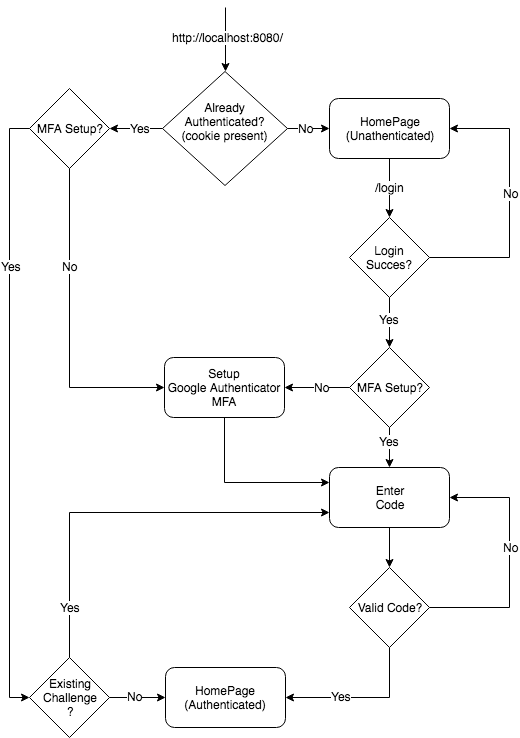

The diagram above was exported from draw.io. Its source (the exported page's mxGraphModel, read from the mxfile embedded in the PNG):
<mxGraphModel dx="950" dy="550" grid="1" gridSize="10" guides="1" tooltips="1" connect="1" arrows="1" fold="1" page="1" pageScale="1" pageWidth="1100" pageHeight="850" math="0" shadow="0">
  <root>
    <mxCell id="0" />
    <mxCell id="1" parent="0" />
    <mxCell id="7a8a5c8caded8e95-32" value="Already&lt;div&gt;Authenticated?&lt;/div&gt;&lt;div&gt;(cookie present)&lt;/div&gt;&lt;div&gt;&lt;br&gt;&lt;/div&gt;" style="rhombus;whiteSpace=wrap;html=1;" vertex="1" parent="1">
      <mxGeometry x="313" y="124" width="125" height="114" as="geometry" />
    </mxCell>
    <mxCell id="7a8a5c8caded8e95-33" value="" style="endArrow=classic;html=1;entryX=0.5;entryY=0;" edge="1" parent="1" target="7a8a5c8caded8e95-32">
      <mxGeometry x="376" y="60" width="50" height="50" as="geometry">
        <mxPoint x="376" y="60" as="sourcePoint" />
        <mxPoint x="430" y="20" as="targetPoint" />
      </mxGeometry>
    </mxCell>
    <mxCell id="7a8a5c8caded8e95-34" value="http://localhost:8080/" style="text;html=1;resizable=0;points=[];align=center;verticalAlign=middle;labelBackgroundColor=#ffffff;" vertex="1" connectable="0" parent="7a8a5c8caded8e95-33">
      <mxGeometry x="-0.0889" y="2" relative="1" as="geometry">
        <mxPoint as="offset" />
      </mxGeometry>
    </mxCell>
    <mxCell id="7a8a5c8caded8e95-35" value="MFA Setup?" style="rhombus;whiteSpace=wrap;html=1;" vertex="1" parent="1">
      <mxGeometry x="180" y="141" width="80" height="80" as="geometry" />
    </mxCell>
    <mxCell id="7a8a5c8caded8e95-36" value="HomePage&lt;div&gt;(Unathenticated)&lt;/div&gt;" style="rounded=1;whiteSpace=wrap;html=1;" vertex="1" parent="1">
      <mxGeometry x="480" y="151" width="120" height="60" as="geometry" />
    </mxCell>
    <mxCell id="7a8a5c8caded8e95-37" value="HomePage&lt;div&gt;(Authenticated)&lt;/div&gt;" style="rounded=1;whiteSpace=wrap;html=1;" vertex="1" parent="1">
      <mxGeometry x="316" y="720" width="120" height="60" as="geometry" />
    </mxCell>
    <mxCell id="7a8a5c8caded8e95-38" style="edgeStyle=orthogonalEdgeStyle;rounded=0;html=1;exitX=0;exitY=0.5;entryX=1;entryY=0.5;jettySize=auto;orthogonalLoop=1;" edge="1" parent="1" source="7a8a5c8caded8e95-32" target="7a8a5c8caded8e95-35">
      <mxGeometry relative="1" as="geometry" />
    </mxCell>
    <mxCell id="7a8a5c8caded8e95-40" value="Yes" style="text;html=1;resizable=0;points=[];align=center;verticalAlign=middle;labelBackgroundColor=#ffffff;" vertex="1" connectable="0" parent="7a8a5c8caded8e95-38">
      <mxGeometry x="-0.1321" y="1" relative="1" as="geometry">
        <mxPoint y="-2" as="offset" />
      </mxGeometry>
    </mxCell>
    <mxCell id="7a8a5c8caded8e95-39" style="edgeStyle=orthogonalEdgeStyle;rounded=0;html=1;exitX=1;exitY=0.5;entryX=0;entryY=0.5;jettySize=auto;orthogonalLoop=1;" edge="1" parent="1" source="7a8a5c8caded8e95-32" target="7a8a5c8caded8e95-36">
      <mxGeometry relative="1" as="geometry" />
    </mxCell>
    <mxCell id="7a8a5c8caded8e95-41" value="No" style="text;html=1;resizable=0;points=[];align=center;verticalAlign=middle;labelBackgroundColor=#ffffff;" vertex="1" connectable="0" parent="7a8a5c8caded8e95-39">
      <mxGeometry x="-0.2381" y="-1" relative="1" as="geometry">
        <mxPoint x="2" y="-2" as="offset" />
      </mxGeometry>
    </mxCell>
    <mxCell id="7a8a5c8caded8e95-42" value="Login Succes?" style="rhombus;whiteSpace=wrap;html=1;" vertex="1" parent="1">
      <mxGeometry x="500" y="270" width="80" height="80" as="geometry" />
    </mxCell>
    <mxCell id="7a8a5c8caded8e95-43" style="edgeStyle=orthogonalEdgeStyle;rounded=0;html=1;exitX=0.5;exitY=1;entryX=0.5;entryY=0;jettySize=auto;orthogonalLoop=1;" edge="1" parent="1" source="7a8a5c8caded8e95-36" target="7a8a5c8caded8e95-42">
      <mxGeometry relative="1" as="geometry" />
    </mxCell>
    <mxCell id="7a8a5c8caded8e95-44" value="/login" style="text;html=1;resizable=0;points=[];align=center;verticalAlign=middle;labelBackgroundColor=#ffffff;" vertex="1" connectable="0" parent="7a8a5c8caded8e95-43">
      <mxGeometry x="-0.0508" y="2" relative="1" as="geometry">
        <mxPoint x="-2" as="offset" />
      </mxGeometry>
    </mxCell>
    <mxCell id="7a8a5c8caded8e95-45" style="edgeStyle=orthogonalEdgeStyle;rounded=0;html=1;exitX=1;exitY=0.5;entryX=1;entryY=0.5;jettySize=auto;orthogonalLoop=1;" edge="1" parent="1" source="7a8a5c8caded8e95-42" target="7a8a5c8caded8e95-36">
      <mxGeometry relative="1" as="geometry">
        <Array as="points">
          <mxPoint x="660" y="310" />
          <mxPoint x="660" y="181" />
        </Array>
      </mxGeometry>
    </mxCell>
    <mxCell id="7a8a5c8caded8e95-46" value="No" style="text;html=1;resizable=0;points=[];align=center;verticalAlign=middle;labelBackgroundColor=#ffffff;" vertex="1" connectable="0" parent="7a8a5c8caded8e95-45">
      <mxGeometry x="0.0781" y="-1" relative="1" as="geometry">
        <mxPoint as="offset" />
      </mxGeometry>
    </mxCell>
    <mxCell id="7a8a5c8caded8e95-47" value="MFA Setup?" style="rhombus;whiteSpace=wrap;html=1;" vertex="1" parent="1">
      <mxGeometry x="500" y="400" width="80" height="80" as="geometry" />
    </mxCell>
    <mxCell id="7a8a5c8caded8e95-48" style="edgeStyle=orthogonalEdgeStyle;rounded=0;html=1;exitX=0.5;exitY=1;entryX=0.5;entryY=0;jettySize=auto;orthogonalLoop=1;" edge="1" parent="1" source="7a8a5c8caded8e95-42" target="7a8a5c8caded8e95-47">
      <mxGeometry relative="1" as="geometry" />
    </mxCell>
    <mxCell id="7a8a5c8caded8e95-49" value="Yes" style="text;html=1;resizable=0;points=[];align=center;verticalAlign=middle;labelBackgroundColor=#ffffff;" vertex="1" connectable="0" parent="7a8a5c8caded8e95-48">
      <mxGeometry x="-0.16" y="1" relative="1" as="geometry">
        <mxPoint x="-2" as="offset" />
      </mxGeometry>
    </mxCell>
    <mxCell id="7a8a5c8caded8e95-50" value="Enter&lt;div&gt;Code&lt;/div&gt;" style="rounded=1;whiteSpace=wrap;html=1;" vertex="1" parent="1">
      <mxGeometry x="480" y="520" width="120" height="60" as="geometry" />
    </mxCell>
    <mxCell id="7a8a5c8caded8e95-51" style="edgeStyle=orthogonalEdgeStyle;rounded=0;html=1;exitX=0.5;exitY=1;entryX=0.5;entryY=0;jettySize=auto;orthogonalLoop=1;" edge="1" parent="1" source="7a8a5c8caded8e95-47" target="7a8a5c8caded8e95-50">
      <mxGeometry relative="1" as="geometry" />
    </mxCell>
    <mxCell id="7a8a5c8caded8e95-52" value="Yes" style="text;html=1;resizable=0;points=[];align=center;verticalAlign=middle;labelBackgroundColor=#ffffff;" vertex="1" connectable="0" parent="7a8a5c8caded8e95-51">
      <mxGeometry x="-0.2" y="1" relative="1" as="geometry">
        <mxPoint x="-2" y="-3" as="offset" />
      </mxGeometry>
    </mxCell>
    <mxCell id="7a8a5c8caded8e95-53" value="Valid Code?" style="rhombus;whiteSpace=wrap;html=1;" vertex="1" parent="1">
      <mxGeometry x="500" y="620" width="80" height="80" as="geometry" />
    </mxCell>
    <mxCell id="7a8a5c8caded8e95-54" style="edgeStyle=orthogonalEdgeStyle;rounded=0;html=1;exitX=0.5;exitY=1;entryX=0.5;entryY=0;jettySize=auto;orthogonalLoop=1;" edge="1" parent="1" source="7a8a5c8caded8e95-50" target="7a8a5c8caded8e95-53">
      <mxGeometry relative="1" as="geometry" />
    </mxCell>
    <mxCell id="7a8a5c8caded8e95-55" style="edgeStyle=orthogonalEdgeStyle;rounded=0;html=1;exitX=1;exitY=0.5;entryX=1;entryY=0.5;jettySize=auto;orthogonalLoop=1;" edge="1" parent="1" source="7a8a5c8caded8e95-53" target="7a8a5c8caded8e95-50">
      <mxGeometry relative="1" as="geometry">
        <Array as="points">
          <mxPoint x="660" y="660" />
          <mxPoint x="660" y="550" />
        </Array>
      </mxGeometry>
    </mxCell>
    <mxCell id="7a8a5c8caded8e95-56" value="No" style="text;html=1;resizable=0;points=[];align=center;verticalAlign=middle;labelBackgroundColor=#ffffff;" vertex="1" connectable="0" parent="7a8a5c8caded8e95-55">
      <mxGeometry x="0.128" y="-1" relative="1" as="geometry">
        <mxPoint as="offset" />
      </mxGeometry>
    </mxCell>
    <mxCell id="7a8a5c8caded8e95-57" style="edgeStyle=orthogonalEdgeStyle;rounded=0;html=1;exitX=0.5;exitY=1;entryX=1;entryY=0.5;jettySize=auto;orthogonalLoop=1;" edge="1" parent="1" source="7a8a5c8caded8e95-53" target="7a8a5c8caded8e95-37">
      <mxGeometry relative="1" as="geometry" />
    </mxCell>
    <mxCell id="7a8a5c8caded8e95-58" value="Yes" style="text;html=1;resizable=0;points=[];align=center;verticalAlign=middle;labelBackgroundColor=#ffffff;" vertex="1" connectable="0" parent="7a8a5c8caded8e95-57">
      <mxGeometry x="0.2857" y="1" relative="1" as="geometry">
        <mxPoint y="-3" as="offset" />
      </mxGeometry>
    </mxCell>
    <mxCell id="7a8a5c8caded8e95-59" value="Setup&lt;div&gt;Google Authenticator MFA&lt;/div&gt;" style="rounded=1;whiteSpace=wrap;html=1;" vertex="1" parent="1">
      <mxGeometry x="315" y="410" width="120" height="60" as="geometry" />
    </mxCell>
    <mxCell id="7a8a5c8caded8e95-60" style="edgeStyle=orthogonalEdgeStyle;rounded=0;html=1;exitX=0;exitY=0.5;entryX=1;entryY=0.5;jettySize=auto;orthogonalLoop=1;" edge="1" parent="1" source="7a8a5c8caded8e95-47" target="7a8a5c8caded8e95-59">
      <mxGeometry relative="1" as="geometry" />
    </mxCell>
    <mxCell id="7a8a5c8caded8e95-61" value="No" style="text;html=1;resizable=0;points=[];align=center;verticalAlign=middle;labelBackgroundColor=#ffffff;" vertex="1" connectable="0" parent="7a8a5c8caded8e95-60">
      <mxGeometry x="-0.0462" relative="1" as="geometry">
        <mxPoint x="3" y="-1" as="offset" />
      </mxGeometry>
    </mxCell>
    <mxCell id="7a8a5c8caded8e95-62" style="edgeStyle=orthogonalEdgeStyle;rounded=0;html=1;exitX=0.5;exitY=1;entryX=0;entryY=0.5;jettySize=auto;orthogonalLoop=1;" edge="1" parent="1" source="7a8a5c8caded8e95-35" target="7a8a5c8caded8e95-59">
      <mxGeometry relative="1" as="geometry" />
    </mxCell>
    <mxCell id="7a8a5c8caded8e95-63" value="No" style="text;html=1;resizable=0;points=[];align=center;verticalAlign=middle;labelBackgroundColor=#ffffff;" vertex="1" connectable="0" parent="7a8a5c8caded8e95-62">
      <mxGeometry x="-0.3694" relative="1" as="geometry">
        <mxPoint y="-2" as="offset" />
      </mxGeometry>
    </mxCell>
    <mxCell id="7a8a5c8caded8e95-66" style="edgeStyle=orthogonalEdgeStyle;rounded=0;html=1;exitX=0.5;exitY=1;entryX=0;entryY=0.25;jettySize=auto;orthogonalLoop=1;" edge="1" parent="1" source="7a8a5c8caded8e95-59" target="7a8a5c8caded8e95-50">
      <mxGeometry relative="1" as="geometry">
        <Array as="points">
          <mxPoint x="375" y="535" />
        </Array>
      </mxGeometry>
    </mxCell>
    <mxCell id="4557425707f6088d-1" value="Existing&lt;div&gt;Challenge&lt;/div&gt;&lt;div&gt;?&lt;/div&gt;" style="rhombus;whiteSpace=wrap;html=1;" vertex="1" parent="1">
      <mxGeometry x="180" y="710" width="80" height="80" as="geometry" />
    </mxCell>
    <mxCell id="4557425707f6088d-4" style="edgeStyle=orthogonalEdgeStyle;rounded=0;html=1;exitX=0;exitY=0.5;entryX=0;entryY=0.5;jettySize=auto;orthogonalLoop=1;" edge="1" parent="1" source="7a8a5c8caded8e95-35" target="4557425707f6088d-1">
      <mxGeometry relative="1" as="geometry" />
    </mxCell>
    <mxCell id="4557425707f6088d-5" value="Yes" style="text;html=1;resizable=0;points=[];align=center;verticalAlign=middle;labelBackgroundColor=#ffffff;" vertex="1" connectable="0" parent="4557425707f6088d-4">
      <mxGeometry x="-0.2225" y="1" relative="1" as="geometry">
        <mxPoint y="-80" as="offset" />
      </mxGeometry>
    </mxCell>
    <mxCell id="4557425707f6088d-8" style="edgeStyle=orthogonalEdgeStyle;rounded=0;html=1;exitX=0.5;exitY=0;entryX=0;entryY=0.75;jettySize=auto;orthogonalLoop=1;" edge="1" parent="1" source="4557425707f6088d-1" target="7a8a5c8caded8e95-50">
      <mxGeometry relative="1" as="geometry">
        <Array as="points">
          <mxPoint x="220" y="565" />
        </Array>
      </mxGeometry>
    </mxCell>
    <mxCell id="4557425707f6088d-12" value="Yes" style="text;html=1;resizable=0;points=[];align=center;verticalAlign=middle;labelBackgroundColor=#ffffff;" vertex="1" connectable="0" parent="4557425707f6088d-8">
      <mxGeometry x="-0.7481" y="-2" relative="1" as="geometry">
        <mxPoint x="-2" as="offset" />
      </mxGeometry>
    </mxCell>
    <mxCell id="4557425707f6088d-9" style="edgeStyle=orthogonalEdgeStyle;rounded=0;html=1;exitX=1;exitY=0.5;entryX=0;entryY=0.5;jettySize=auto;orthogonalLoop=1;" edge="1" parent="1" source="4557425707f6088d-1" target="7a8a5c8caded8e95-37">
      <mxGeometry relative="1" as="geometry" />
    </mxCell>
    <mxCell id="4557425707f6088d-11" value="No" style="text;html=1;resizable=0;points=[];align=center;verticalAlign=middle;labelBackgroundColor=#ffffff;" vertex="1" connectable="0" parent="4557425707f6088d-9">
      <mxGeometry x="-0.1071" relative="1" as="geometry">
        <mxPoint y="-2" as="offset" />
      </mxGeometry>
    </mxCell>
  </root>
</mxGraphModel>